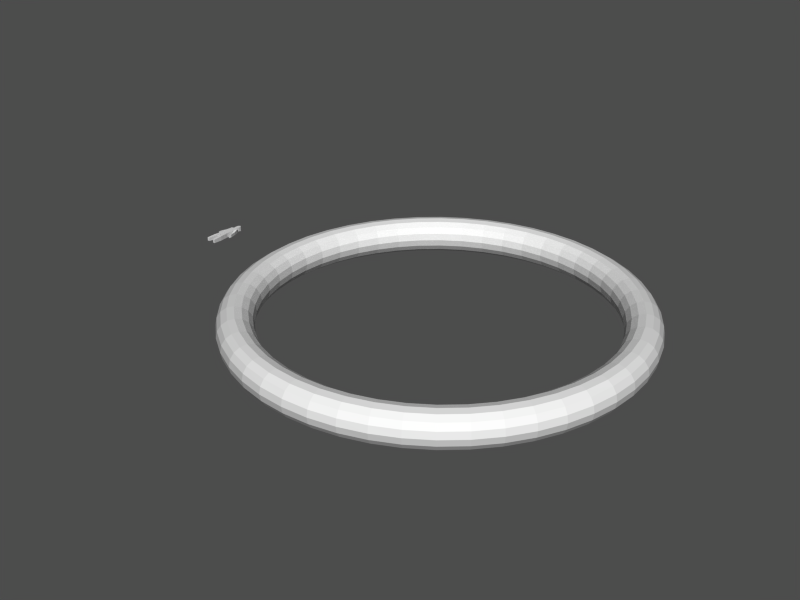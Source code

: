 # Source: area1.blend  (saved by Blender 2.46.0; exported with 4.5.12 LTS)
import bpy
from mathutils import Matrix  # noqa: F401  (used for matrix-valued properties, if any)

bpy.ops.wm.read_factory_settings(use_empty=True)
scene = bpy.context.scene
scene.name = 'GameObjects'

# ---- collections
col_collection_1_002 = bpy.data.collections.new('Collection 1.002'); scene.collection.children.link(col_collection_1_002)

# ---- meshes
me_avatar = bpy.data.meshes.new('Avatar')
me_avatar.from_pydata([(1.999, 3.703, -0.5524), (1.67, -0.401, -0.7524), (-0.0005217, -0.401, -0.7524), (-0.0005217, 3.703, -0.5524), (1.999, 3.703, 0.7524), (1.67, -0.401, 0.7524), (-0.0005217, -0.401, 0.7524), (-0.0005217, 3.703, 0.7524), (1.406, -6.403, 0.5588), (2.524, -6.403, 0.5588), (1.406, -6.403, -0.5588), (2.524, -6.403, -0.5588), (1.79, 2.341, -0.7524), (1.79, 2.341, 0.7524), (1.67, -0.401, -9.598e-08), (1.999, 3.703, -9.598e-08), (1.79, 2.341, -9.598e-08), (3.618, -1.029, -1.06e-07), (3.948, -0.08657, -1.06e-07), (3.618, -1.029, 0.4599), (3.618, -1.029, -0.4599), (3.948, -0.08657, 0.4599), (3.948, -0.08657, -0.4599), (0.831, 3.973, -0.5524), (0.831, 3.973, 0.7524), (-0.0005217, 3.703, -9.598e-08), (1.999, 3.703, -0.3762), (1.999, 3.703, 0.3762), (0.831, 3.973, -0.3762), (0.831, 3.973, 0.3762), (0.9995, 5.803, 0.3762), (0.9995, 5.803, -0.3762), (-0.0005217, 6.403, 2.053e-07), (0.9995, 5.803, 0.7524), (0.9995, 5.803, -0.7524), (-0.0005217, 6.403, 0.7524), (-0.0005217, 6.403, -0.7524), (0.8499, -3.402, -0.7244), (0.8499, -3.402, 0.7244), (2.299, -3.402, 0.7244), (2.299, -3.402, -0.7244), (1.67, -0.401, -0.3762), (1.67, -0.401, 0.3762), (2.299, -3.402, 0.3622), (2.299, -3.402, -0.3622), (-0.0005217, 6.403, 0.3762), (-0.0005217, 6.403, -0.3762), (2.839, 0.806, -0.4599), (2.839, 0.806, -1.06e-07), (2.839, 0.806, 0.4599), (3.108, 1.958, 0.4599), (3.948, -0.08657, 0.23), (3.108, 1.958, -1.06e-07), (3.948, -0.08657, -0.23), (3.108, 1.958, -0.4599), (1.999, 3.703, -0.5643), (1.999, 3.703, -0.1881), (1.999, 3.703, 0.5643), (1.999, 3.703, 0.1881), (3.108, 1.958, 0.3449), (3.108, 1.958, 0.115), (3.108, 1.958, -0.115), (3.108, 1.958, -0.3449), (-3.108, 1.958, -0.3449), (-3.108, 1.958, -0.115), (-3.108, 1.958, 0.115), (-3.108, 1.958, 0.3449), (-1.999, 3.703, 0.1881), (-1.999, 3.703, 0.5643), (-1.999, 3.703, -0.1881), (-1.999, 3.703, -0.5643), (-3.108, 1.958, -0.4599), (-3.948, -0.08657, -0.23), (-3.108, 1.958, -1.06e-07), (-3.948, -0.08657, 0.23), (-3.108, 1.958, 0.4599), (-2.839, 0.806, 0.4599), (-2.839, 0.806, -1.06e-07), (-2.839, 0.806, -0.4599), (0.0005198, 6.403, -0.3762), (0.0005198, 6.403, 0.3762), (-2.299, -3.402, -0.3622), (-2.299, -3.402, 0.3622), (-1.67, -0.401, 0.3762), (-1.67, -0.401, -0.3762), (-2.299, -3.402, -0.7244), (-2.299, -3.402, 0.7244), (-0.8499, -3.402, 0.7244), (-0.8499, -3.402, -0.7244), (0.0005198, 6.403, -0.7524), (0.0005198, 6.403, 0.7524), (-0.9995, 5.803, -0.7524), (-0.9995, 5.803, 0.7524), (0.0005198, 6.403, 2.053e-07), (-0.9995, 5.803, -0.3762), (-0.9995, 5.803, 0.3762), (-0.8311, 3.973, 0.3762), (-0.8311, 3.973, -0.3762), (-1.999, 3.703, 0.3762), (-1.999, 3.703, -0.3762), (0.0005198, 3.703, -9.598e-08), (-0.8311, 3.973, 0.7524), (-0.8311, 3.973, -0.5524), (-3.948, -0.08657, -0.4599), (-3.948, -0.08657, 0.4599), (-3.618, -1.029, -0.4599), (-3.618, -1.029, 0.4599), (-3.948, -0.08657, -1.06e-07), (-3.618, -1.029, -1.06e-07), (-1.79, 2.341, -9.598e-08), (-1.999, 3.703, -9.598e-08), (-1.67, -0.401, -9.598e-08), (-1.79, 2.341, 0.7524), (-1.79, 2.341, -0.7524), (-2.524, -6.403, -0.5588), (-1.406, -6.403, -0.5588), (-2.524, -6.403, 0.5588), (-1.406, -6.403, 0.5588), (0.0005198, 3.703, 0.7524), (0.0005198, -0.401, 0.7524), (-1.67, -0.401, 0.7524), (-1.999, 3.703, 0.7524), (0.0005198, 3.703, -0.5524), (0.0005198, -0.401, -0.7524), (-1.67, -0.401, -0.7524), (-1.999, 3.703, -0.5524), (1.059, 4.888, -0.5524), (1.059, 4.888, -0.3762), (1.059, 4.888, 0.3762), (1.059, 4.888, 0.7524), (-1.059, 4.888, 0.7524), (-1.059, 4.888, 0.3762), (-1.059, 4.888, -0.3762), (-1.059, 4.888, -0.5524)], [], [(11, 9, 8, 10), (12, 2, 3), (12, 1, 2), (13, 7, 6), (5, 13, 6), (25, 2, 6), (7, 25, 6), (25, 3, 2), (3, 23, 12), (23, 0, 12), (4, 24, 13), (24, 7, 13), (29, 15, 28), (27, 29, 24), (26, 23, 28), (31, 32, 30), (35, 33, 30), (36, 31, 34), (2, 37, 38, 6), (37, 10, 8, 38), (6, 38, 39, 5), (38, 8, 9, 39), (1, 40, 37, 2), (40, 11, 10, 37), (42, 16, 13), (5, 42, 13), (42, 14, 16), (41, 12, 16), (14, 41, 16), (41, 1, 12), (44, 14, 43), (11, 44, 43, 9), (40, 1, 41), (41, 44, 40), (11, 40, 44), (44, 41, 14), (43, 14, 42), (42, 39, 43), (9, 43, 39), (39, 42, 5), (45, 25, 7), (35, 45, 7), (45, 32, 25), (46, 3, 25), (32, 46, 25), (46, 36, 3), (32, 45, 30), (45, 35, 30), (36, 46, 31), (46, 32, 31), (12, 47, 48, 16), (47, 20, 17, 48), (16, 48, 49, 13), (48, 17, 19, 49), (13, 49, 50, 4), (49, 19, 21, 50), (0, 54, 47, 12), (54, 22, 20, 47), (51, 19, 17), (18, 51, 17), (51, 21, 19), (53, 17, 20), (22, 53, 20), (53, 18, 17), (4, 57, 24), (57, 27, 24), (27, 58, 29), (58, 15, 29), (15, 56, 28), (56, 26, 28), (26, 55, 23), (55, 0, 23), (60, 27, 59), (59, 51, 60), (18, 60, 51), (51, 59, 21), (52, 15, 58), (58, 60, 52), (18, 52, 60), (60, 58, 27), (59, 27, 57), (57, 50, 59), (21, 59, 50), (50, 57, 4), (62, 26, 61), (61, 53, 62), (22, 62, 53), (53, 61, 18), (54, 0, 55), (55, 62, 54), (22, 54, 62), (62, 55, 26), (61, 26, 56), (56, 52, 61), (18, 61, 52), (52, 56, 15), (73, 69, 110), (107, 64, 73), (69, 73, 64), (64, 99, 69), (63, 70, 99), (103, 71, 63), (70, 63, 71), (71, 125, 70), (72, 64, 107), (103, 63, 72), (64, 72, 63), (63, 99, 64), (75, 68, 121), (104, 66, 75), (68, 75, 66), (66, 98, 68), (65, 67, 98), (107, 73, 65), (67, 65, 73), (73, 110, 67), (74, 66, 104), (107, 65, 74), (66, 74, 65), (65, 98, 66), (70, 125, 102), (99, 70, 102), (69, 99, 97), (110, 69, 97), (67, 110, 96), (98, 67, 96), (68, 98, 101), (121, 68, 101), (72, 107, 108), (103, 72, 105), (72, 108, 105), (74, 104, 106), (107, 74, 108), (74, 106, 108), (71, 103, 105, 78), (125, 71, 78, 113), (76, 106, 104, 75), (112, 76, 75, 121), (77, 108, 106, 76), (109, 77, 76, 112), (78, 105, 108, 77), (113, 78, 77, 109), (79, 93, 94), (89, 79, 94), (80, 90, 95), (93, 80, 95), (79, 89, 122), (93, 79, 100), (79, 122, 100), (80, 93, 100), (90, 80, 118), (80, 100, 118), (86, 83, 120), (116, 82, 86), (83, 86, 82), (82, 111, 83), (81, 84, 111), (114, 85, 81), (84, 81, 85), (85, 124, 84), (114, 81, 82, 116), (81, 111, 82), (84, 124, 113), (111, 84, 109), (84, 113, 109), (83, 111, 109), (120, 83, 112), (83, 109, 112), (85, 114, 115, 88), (124, 85, 88, 123), (87, 117, 116, 86), (119, 87, 86, 120), (88, 115, 117, 87), (123, 88, 87, 119), (89, 94, 91), (90, 92, 95), (94, 93, 95), (99, 102, 97), (98, 96, 101), (96, 110, 97), (101, 118, 112), (121, 101, 112), (102, 125, 113), (122, 102, 113), (100, 122, 123), (118, 100, 119), (100, 123, 119), (120, 112, 119), (112, 118, 119), (113, 124, 123), (113, 123, 122), (114, 116, 117, 115), (23, 126, 127, 28), (126, 34, 31, 127), (29, 128, 129, 24), (128, 30, 33, 129), (28, 127, 128, 29), (127, 31, 30, 128), (129, 35, 7), (24, 129, 7), (129, 33, 35), (126, 3, 36), (34, 126, 36), (126, 23, 3), (133, 122, 89), (91, 133, 89), (133, 102, 122), (130, 90, 118), (101, 130, 118), (130, 92, 90), (97, 132, 131, 96), (132, 94, 95, 131), (96, 131, 130, 101), (131, 95, 92, 130), (102, 133, 132, 97), (133, 91, 94, 132)])
me_avatar.use_remesh_preserve_volume = False
me_avatar.use_remesh_preserve_attributes = False
me_avatar.use_mirror_vertex_groups = False
me_avatar.update()
me_targetring = bpy.data.meshes.new('TargetRing')
me_targetring.from_pydata([(1.095, 0.0, 0.0), (1.088, 0.0, 0.03643), (1.067, 0.0, 0.06731), (1.036, 0.0, 0.08795), (1.0, 0.0, 0.09519), (0.9636, 0.0, 0.08795), (0.9327, 0.0, 0.06731), (0.9121, 0.0, 0.03643), (0.9048, 0.0, 1.166e-17), (0.9121, 0.0, -0.03643), (0.9327, 0.0, -0.06731), (0.9636, 0.0, -0.08795), (1.0, 0.0, -0.09519), (1.036, 0.0, -0.08795), (1.067, 0.0, -0.06731), (1.088, 0.0, -0.03643), (1.086, 0.143, 0.0), (1.079, 0.142, 0.03643), (1.058, 0.1393, 0.06731), (1.028, 0.1353, 0.08795), (0.9914, 0.1305, 0.09519), (0.9553, 0.1258, 0.08795), (0.9247, 0.1217, 0.06731), (0.9043, 0.119, 0.03643), (0.8971, 0.1181, 1.166e-17), (0.9043, 0.119, -0.03643), (0.9247, 0.1217, -0.06731), (0.9553, 0.1258, -0.08795), (0.9914, 0.1305, -0.09519), (1.028, 0.1353, -0.08795), (1.058, 0.1393, -0.06731), (1.079, 0.142, -0.03643), (1.058, 0.2835, 0.0), (1.051, 0.2816, 0.03643), (1.031, 0.2762, 0.06731), (1.001, 0.2682, 0.08795), (0.9659, 0.2588, 0.09519), (0.9307, 0.2494, 0.08795), (0.9009, 0.2414, 0.06731), (0.881, 0.2361, 0.03643), (0.874, 0.2342, 1.166e-17), (0.881, 0.2361, -0.03643), (0.9009, 0.2414, -0.06731), (0.9307, 0.2494, -0.08795), (0.9659, 0.2588, -0.09519), (1.001, 0.2682, -0.08795), (1.031, 0.2762, -0.06731), (1.051, 0.2816, -0.03643), (1.012, 0.4191, 0.0), (1.005, 0.4163, 0.03643), (0.9861, 0.4084, 0.06731), (0.9575, 0.3966, 0.08795), (0.9239, 0.3827, 0.09519), (0.8902, 0.3687, 0.08795), (0.8617, 0.3569, 0.06731), (0.8426, 0.349, 0.03643), (0.8359, 0.3463, 1.166e-17), (0.8426, 0.349, -0.03643), (0.8617, 0.3569, -0.06731), (0.8902, 0.3687, -0.08795), (0.9239, 0.3827, -0.09519), (0.9575, 0.3966, -0.08795), (0.9861, 0.4084, -0.06731), (1.005, 0.4163, -0.03643), (0.9485, 0.5476, 0.0), (0.9422, 0.544, 0.03643), (0.9243, 0.5337, 0.06731), (0.8976, 0.5182, 0.08795), (0.866, 0.5, 0.09519), (0.8345, 0.4818, 0.08795), (0.8077, 0.4663, 0.06731), (0.7899, 0.456, 0.03643), (0.7836, 0.4524, 1.166e-17), (0.7899, 0.456, -0.03643), (0.8077, 0.4663, -0.06731), (0.8345, 0.4818, -0.08795), (0.866, 0.5, -0.09519), (0.8976, 0.5182, -0.08795), (0.9243, 0.5337, -0.06731), (0.9422, 0.544, -0.03643), (0.8689, 0.6667, 0.0), (0.8631, 0.6623, 0.03643), (0.8468, 0.6497, 0.06731), (0.8223, 0.6309, 0.08795), (0.7934, 0.6088, 0.09519), (0.7645, 0.5866, 0.08795), (0.74, 0.5678, 0.06731), (0.7236, 0.5552, 0.03643), (0.7178, 0.5508, 1.166e-17), (0.7236, 0.5552, -0.03643), (0.74, 0.5678, -0.06731), (0.7645, 0.5866, -0.08795), (0.7934, 0.6088, -0.09519), (0.8223, 0.6309, -0.08795), (0.8468, 0.6497, -0.06731), (0.8631, 0.6623, -0.03643), (0.7744, 0.7744, 0.0), (0.7693, 0.7693, 0.03643), (0.7547, 0.7547, 0.06731), (0.7329, 0.7329, 0.08795), (0.7071, 0.7071, 0.09519), (0.6813, 0.6813, 0.08795), (0.6595, 0.6595, 0.06731), (0.6449, 0.6449, 0.03643), (0.6398, 0.6398, 1.166e-17), (0.6449, 0.6449, -0.03643), (0.6595, 0.6595, -0.06731), (0.6813, 0.6813, -0.08795), (0.7071, 0.7071, -0.09519), (0.7329, 0.7329, -0.08795), (0.7547, 0.7547, -0.06731), (0.7693, 0.7693, -0.03643), (0.6667, 0.8689, 0.0), (0.6623, 0.8631, 0.03643), (0.6497, 0.8468, 0.06731), (0.6309, 0.8223, 0.08795), (0.6088, 0.7934, 0.09519), (0.5866, 0.7645, 0.08795), (0.5678, 0.74, 0.06731), (0.5552, 0.7236, 0.03643), (0.5508, 0.7178, 1.166e-17), (0.5552, 0.7236, -0.03643), (0.5678, 0.74, -0.06731), (0.5866, 0.7645, -0.08795), (0.6088, 0.7934, -0.09519), (0.6309, 0.8223, -0.08795), (0.6497, 0.8468, -0.06731), (0.6623, 0.8631, -0.03643), (0.5476, 0.9485, 0.0), (0.544, 0.9422, 0.03643), (0.5337, 0.9243, 0.06731), (0.5182, 0.8976, 0.08795), (0.5, 0.866, 0.09519), (0.4818, 0.8345, 0.08795), (0.4663, 0.8077, 0.06731), (0.456, 0.7899, 0.03643), (0.4524, 0.7836, 1.166e-17), (0.456, 0.7899, -0.03643), (0.4663, 0.8077, -0.06731), (0.4818, 0.8345, -0.08795), (0.5, 0.866, -0.09519), (0.5182, 0.8976, -0.08795), (0.5337, 0.9243, -0.06731), (0.544, 0.9422, -0.03643), (0.4191, 1.012, 0.0), (0.4163, 1.005, 0.03643), (0.4084, 0.9861, 0.06731), (0.3966, 0.9575, 0.08795), (0.3827, 0.9239, 0.09519), (0.3687, 0.8902, 0.08795), (0.3569, 0.8617, 0.06731), (0.349, 0.8426, 0.03643), (0.3463, 0.8359, 1.166e-17), (0.349, 0.8426, -0.03643), (0.3569, 0.8617, -0.06731), (0.3687, 0.8902, -0.08795), (0.3827, 0.9239, -0.09519), (0.3966, 0.9575, -0.08795), (0.4084, 0.9861, -0.06731), (0.4163, 1.005, -0.03643), (0.2835, 1.058, 0.0), (0.2816, 1.051, 0.03643), (0.2762, 1.031, 0.06731), (0.2682, 1.001, 0.08795), (0.2588, 0.9659, 0.09519), (0.2494, 0.9307, 0.08795), (0.2414, 0.9009, 0.06731), (0.2361, 0.881, 0.03643), (0.2342, 0.874, 1.166e-17), (0.2361, 0.881, -0.03643), (0.2414, 0.9009, -0.06731), (0.2494, 0.9307, -0.08795), (0.2588, 0.9659, -0.09519), (0.2682, 1.001, -0.08795), (0.2762, 1.031, -0.06731), (0.2816, 1.051, -0.03643), (0.143, 1.086, 0.0), (0.142, 1.079, 0.03643), (0.1393, 1.058, 0.06731), (0.1353, 1.028, 0.08795), (0.1305, 0.9914, 0.09519), (0.1258, 0.9553, 0.08795), (0.1217, 0.9247, 0.06731), (0.119, 0.9043, 0.03643), (0.1181, 0.8971, 1.166e-17), (0.119, 0.9043, -0.03643), (0.1217, 0.9247, -0.06731), (0.1258, 0.9553, -0.08795), (0.1305, 0.9914, -0.09519), (0.1353, 1.028, -0.08795), (0.1393, 1.058, -0.06731), (0.142, 1.079, -0.03643), (-4.787e-08, 1.095, 0.0), (-4.756e-08, 1.088, 0.03643), (-4.665e-08, 1.067, 0.06731), (-4.53e-08, 1.036, 0.08795), (-4.371e-08, 1.0, 0.09519), (-4.212e-08, 0.9636, 0.08795), (-4.077e-08, 0.9327, 0.06731), (-3.987e-08, 0.9121, 0.03643), (-3.955e-08, 0.9048, 1.166e-17), (-3.987e-08, 0.9121, -0.03643), (-4.077e-08, 0.9327, -0.06731), (-4.212e-08, 0.9636, -0.08795), (-4.371e-08, 1.0, -0.09519), (-4.53e-08, 1.036, -0.08795), (-4.665e-08, 1.067, -0.06731), (-4.756e-08, 1.088, -0.03643), (-0.143, 1.086, 0.0), (-0.142, 1.079, 0.03643), (-0.1393, 1.058, 0.06731), (-0.1353, 1.028, 0.08795), (-0.1305, 0.9914, 0.09519), (-0.1258, 0.9553, 0.08795), (-0.1217, 0.9247, 0.06731), (-0.119, 0.9043, 0.03643), (-0.1181, 0.8971, 1.166e-17), (-0.119, 0.9043, -0.03643), (-0.1217, 0.9247, -0.06731), (-0.1258, 0.9553, -0.08795), (-0.1305, 0.9914, -0.09519), (-0.1353, 1.028, -0.08795), (-0.1393, 1.058, -0.06731), (-0.142, 1.079, -0.03643), (-0.2835, 1.058, 0.0), (-0.2816, 1.051, 0.03643), (-0.2762, 1.031, 0.06731), (-0.2682, 1.001, 0.08795), (-0.2588, 0.9659, 0.09519), (-0.2494, 0.9307, 0.08795), (-0.2414, 0.9009, 0.06731), (-0.2361, 0.881, 0.03643), (-0.2342, 0.874, 1.166e-17), (-0.2361, 0.881, -0.03643), (-0.2414, 0.9009, -0.06731), (-0.2494, 0.9307, -0.08795), (-0.2588, 0.9659, -0.09519), (-0.2682, 1.001, -0.08795), (-0.2762, 1.031, -0.06731), (-0.2816, 1.051, -0.03643), (-0.4191, 1.012, 0.0), (-0.4163, 1.005, 0.03643), (-0.4084, 0.9861, 0.06731), (-0.3966, 0.9575, 0.08795), (-0.3827, 0.9239, 0.09519), (-0.3687, 0.8902, 0.08795), (-0.3569, 0.8617, 0.06731), (-0.349, 0.8426, 0.03643), (-0.3463, 0.8359, 1.166e-17), (-0.349, 0.8426, -0.03643), (-0.3569, 0.8617, -0.06731), (-0.3687, 0.8902, -0.08795), (-0.3827, 0.9239, -0.09519), (-0.3966, 0.9575, -0.08795), (-0.4084, 0.9861, -0.06731), (-0.4163, 1.005, -0.03643), (-0.5476, 0.9485, 0.0), (-0.544, 0.9422, 0.03643), (-0.5337, 0.9243, 0.06731), (-0.5182, 0.8976, 0.08795), (-0.5, 0.866, 0.09519), (-0.4818, 0.8345, 0.08795), (-0.4663, 0.8077, 0.06731), (-0.456, 0.7899, 0.03643), (-0.4524, 0.7836, 1.166e-17), (-0.456, 0.7899, -0.03643), (-0.4663, 0.8077, -0.06731), (-0.4818, 0.8345, -0.08795), (-0.5, 0.866, -0.09519), (-0.5182, 0.8976, -0.08795), (-0.5337, 0.9243, -0.06731), (-0.544, 0.9422, -0.03643), (-0.6667, 0.8689, 0.0), (-0.6623, 0.8631, 0.03643), (-0.6497, 0.8468, 0.06731), (-0.6309, 0.8223, 0.08795), (-0.6088, 0.7934, 0.09519), (-0.5866, 0.7645, 0.08795), (-0.5678, 0.74, 0.06731), (-0.5552, 0.7236, 0.03643), (-0.5508, 0.7178, 1.166e-17), (-0.5552, 0.7236, -0.03643), (-0.5678, 0.74, -0.06731), (-0.5866, 0.7645, -0.08795), (-0.6088, 0.7934, -0.09519), (-0.6309, 0.8223, -0.08795), (-0.6497, 0.8468, -0.06731), (-0.6623, 0.8631, -0.03643), (-0.7744, 0.7744, 0.0), (-0.7693, 0.7693, 0.03643), (-0.7547, 0.7547, 0.06731), (-0.7329, 0.7329, 0.08795), (-0.7071, 0.7071, 0.09519), (-0.6813, 0.6813, 0.08795), (-0.6595, 0.6595, 0.06731), (-0.6449, 0.6449, 0.03643), (-0.6398, 0.6398, 1.166e-17), (-0.6449, 0.6449, -0.03643), (-0.6595, 0.6595, -0.06731), (-0.6813, 0.6813, -0.08795), (-0.7071, 0.7071, -0.09519), (-0.7329, 0.7329, -0.08795), (-0.7547, 0.7547, -0.06731), (-0.7693, 0.7693, -0.03643), (-0.8689, 0.6667, 0.0), (-0.8631, 0.6623, 0.03643), (-0.8468, 0.6497, 0.06731), (-0.8223, 0.6309, 0.08795), (-0.7934, 0.6088, 0.09519), (-0.7645, 0.5866, 0.08795), (-0.74, 0.5678, 0.06731), (-0.7236, 0.5552, 0.03643), (-0.7178, 0.5508, 1.166e-17), (-0.7236, 0.5552, -0.03643), (-0.74, 0.5678, -0.06731), (-0.7645, 0.5866, -0.08795), (-0.7934, 0.6088, -0.09519), (-0.8223, 0.6309, -0.08795), (-0.8468, 0.6497, -0.06731), (-0.8631, 0.6623, -0.03643), (-0.9485, 0.5476, 0.0), (-0.9422, 0.544, 0.03643), (-0.9243, 0.5337, 0.06731), (-0.8976, 0.5182, 0.08795), (-0.866, 0.5, 0.09519), (-0.8345, 0.4818, 0.08795), (-0.8077, 0.4663, 0.06731), (-0.7899, 0.456, 0.03643), (-0.7836, 0.4524, 1.166e-17), (-0.7899, 0.456, -0.03643), (-0.8077, 0.4663, -0.06731), (-0.8345, 0.4818, -0.08795), (-0.866, 0.5, -0.09519), (-0.8976, 0.5182, -0.08795), (-0.9243, 0.5337, -0.06731), (-0.9422, 0.544, -0.03643), (-1.012, 0.4191, 0.0), (-1.005, 0.4163, 0.03643), (-0.9861, 0.4084, 0.06731), (-0.9575, 0.3966, 0.08795), (-0.9239, 0.3827, 0.09519), (-0.8902, 0.3687, 0.08795), (-0.8617, 0.3569, 0.06731), (-0.8426, 0.349, 0.03643), (-0.8359, 0.3463, 1.166e-17), (-0.8426, 0.349, -0.03643), (-0.8617, 0.3569, -0.06731), (-0.8902, 0.3687, -0.08795), (-0.9239, 0.3827, -0.09519), (-0.9575, 0.3966, -0.08795), (-0.9861, 0.4084, -0.06731), (-1.005, 0.4163, -0.03643), (-1.058, 0.2835, 0.0), (-1.051, 0.2816, 0.03643), (-1.031, 0.2762, 0.06731), (-1.001, 0.2682, 0.08795), (-0.9659, 0.2588, 0.09519), (-0.9307, 0.2494, 0.08795), (-0.9009, 0.2414, 0.06731), (-0.881, 0.2361, 0.03643), (-0.874, 0.2342, 1.166e-17), (-0.881, 0.2361, -0.03643), (-0.9009, 0.2414, -0.06731), (-0.9307, 0.2494, -0.08795), (-0.9659, 0.2588, -0.09519), (-1.001, 0.2682, -0.08795), (-1.031, 0.2762, -0.06731), (-1.051, 0.2816, -0.03643), (-1.086, 0.143, 0.0), (-1.079, 0.142, 0.03643), (-1.058, 0.1393, 0.06731), (-1.028, 0.1353, 0.08795), (-0.9914, 0.1305, 0.09519), (-0.9553, 0.1258, 0.08795), (-0.9247, 0.1217, 0.06731), (-0.9043, 0.119, 0.03643), (-0.8971, 0.1181, 1.166e-17), (-0.9043, 0.119, -0.03643), (-0.9247, 0.1217, -0.06731), (-0.9553, 0.1258, -0.08795), (-0.9914, 0.1305, -0.09519), (-1.028, 0.1353, -0.08795), (-1.058, 0.1393, -0.06731), (-1.079, 0.142, -0.03643), (-1.095, -9.574e-08, 0.0), (-1.088, -9.511e-08, 0.03643), (-1.067, -9.331e-08, 0.06731), (-1.036, -9.061e-08, 0.08795), (-1.0, -8.742e-08, 0.09519), (-0.9636, -8.424e-08, 0.08795), (-0.9327, -8.154e-08, 0.06731), (-0.9121, -7.973e-08, 0.03643), (-0.9048, -7.91e-08, 1.166e-17), (-0.9121, -7.973e-08, -0.03643), (-0.9327, -8.154e-08, -0.06731), (-0.9636, -8.424e-08, -0.08795), (-1.0, -8.742e-08, -0.09519), (-1.036, -9.061e-08, -0.08795), (-1.067, -9.331e-08, -0.06731), (-1.088, -9.511e-08, -0.03643), (-1.086, -0.143, 0.0), (-1.079, -0.142, 0.03643), (-1.058, -0.1393, 0.06731), (-1.028, -0.1353, 0.08795), (-0.9914, -0.1305, 0.09519), (-0.9553, -0.1258, 0.08795), (-0.9247, -0.1217, 0.06731), (-0.9043, -0.119, 0.03643), (-0.8971, -0.1181, 1.166e-17), (-0.9043, -0.119, -0.03643), (-0.9247, -0.1217, -0.06731), (-0.9553, -0.1258, -0.08795), (-0.9914, -0.1305, -0.09519), (-1.028, -0.1353, -0.08795), (-1.058, -0.1393, -0.06731), (-1.079, -0.142, -0.03643), (-1.058, -0.2835, 0.0), (-1.051, -0.2816, 0.03643), (-1.031, -0.2762, 0.06731), (-1.001, -0.2682, 0.08795), (-0.9659, -0.2588, 0.09519), (-0.9307, -0.2494, 0.08795), (-0.9009, -0.2414, 0.06731), (-0.881, -0.2361, 0.03643), (-0.874, -0.2342, 1.166e-17), (-0.881, -0.2361, -0.03643), (-0.9009, -0.2414, -0.06731), (-0.9307, -0.2494, -0.08795), (-0.9659, -0.2588, -0.09519), (-1.001, -0.2682, -0.08795), (-1.031, -0.2762, -0.06731), (-1.051, -0.2816, -0.03643), (-1.012, -0.4191, 0.0), (-1.005, -0.4163, 0.03643), (-0.9861, -0.4084, 0.06731), (-0.9575, -0.3966, 0.08795), (-0.9239, -0.3827, 0.09519), (-0.8902, -0.3687, 0.08795), (-0.8617, -0.3569, 0.06731), (-0.8426, -0.349, 0.03643), (-0.8359, -0.3463, 1.166e-17), (-0.8426, -0.349, -0.03643), (-0.8617, -0.3569, -0.06731), (-0.8902, -0.3687, -0.08795), (-0.9239, -0.3827, -0.09519), (-0.9575, -0.3966, -0.08795), (-0.9861, -0.4084, -0.06731), (-1.005, -0.4163, -0.03643), (-0.9485, -0.5476, 0.0), (-0.9422, -0.544, 0.03643), (-0.9243, -0.5337, 0.06731), (-0.8976, -0.5182, 0.08795), (-0.866, -0.5, 0.09519), (-0.8345, -0.4818, 0.08795), (-0.8077, -0.4663, 0.06731), (-0.7899, -0.456, 0.03643), (-0.7836, -0.4524, 1.166e-17), (-0.7899, -0.456, -0.03643), (-0.8077, -0.4663, -0.06731), (-0.8345, -0.4818, -0.08795), (-0.866, -0.5, -0.09519), (-0.8976, -0.5182, -0.08795), (-0.9243, -0.5337, -0.06731), (-0.9422, -0.544, -0.03643), (-0.8689, -0.6667, 0.0), (-0.8631, -0.6623, 0.03643), (-0.8468, -0.6497, 0.06731), (-0.8223, -0.6309, 0.08795), (-0.7934, -0.6088, 0.09519), (-0.7645, -0.5866, 0.08795), (-0.74, -0.5678, 0.06731), (-0.7236, -0.5552, 0.03643), (-0.7178, -0.5508, 1.166e-17), (-0.7236, -0.5552, -0.03643), (-0.74, -0.5678, -0.06731), (-0.7645, -0.5866, -0.08795), (-0.7934, -0.6088, -0.09519), (-0.8223, -0.6309, -0.08795), (-0.8468, -0.6497, -0.06731), (-0.8631, -0.6623, -0.03643), (-0.7744, -0.7744, 0.0), (-0.7693, -0.7693, 0.03643), (-0.7547, -0.7547, 0.06731), (-0.7329, -0.7329, 0.08795), (-0.7071, -0.7071, 0.09519), (-0.6813, -0.6813, 0.08795), (-0.6595, -0.6595, 0.06731), (-0.6449, -0.6449, 0.03643), (-0.6398, -0.6398, 1.166e-17), (-0.6449, -0.6449, -0.03643), (-0.6595, -0.6595, -0.06731), (-0.6813, -0.6813, -0.08795), (-0.7071, -0.7071, -0.09519), (-0.7329, -0.7329, -0.08795), (-0.7547, -0.7547, -0.06731), (-0.7693, -0.7693, -0.03643), (-0.6667, -0.8689, 0.0), (-0.6623, -0.8631, 0.03643), (-0.6497, -0.8468, 0.06731), (-0.6309, -0.8223, 0.08795), (-0.6088, -0.7934, 0.09519), (-0.5866, -0.7645, 0.08795), (-0.5678, -0.74, 0.06731), (-0.5552, -0.7236, 0.03643), (-0.5508, -0.7178, 1.166e-17), (-0.5552, -0.7236, -0.03643), (-0.5678, -0.74, -0.06731), (-0.5866, -0.7645, -0.08795), (-0.6088, -0.7934, -0.09519), (-0.6309, -0.8223, -0.08795), (-0.6497, -0.8468, -0.06731), (-0.6623, -0.8631, -0.03643), (-0.5476, -0.9485, 0.0), (-0.544, -0.9422, 0.03643), (-0.5337, -0.9243, 0.06731), (-0.5182, -0.8976, 0.08795), (-0.5, -0.866, 0.09519), (-0.4818, -0.8345, 0.08795), (-0.4663, -0.8077, 0.06731), (-0.456, -0.7899, 0.03643), (-0.4524, -0.7836, 1.166e-17), (-0.456, -0.7899, -0.03643), (-0.4663, -0.8077, -0.06731), (-0.4818, -0.8345, -0.08795), (-0.5, -0.866, -0.09519), (-0.5182, -0.8976, -0.08795), (-0.5337, -0.9243, -0.06731), (-0.544, -0.9422, -0.03643), (-0.4191, -1.012, 0.0), (-0.4163, -1.005, 0.03643), (-0.4084, -0.9861, 0.06731), (-0.3966, -0.9575, 0.08795), (-0.3827, -0.9239, 0.09519), (-0.3687, -0.8902, 0.08795), (-0.3569, -0.8617, 0.06731), (-0.349, -0.8426, 0.03643), (-0.3463, -0.8359, 1.166e-17), (-0.349, -0.8426, -0.03643), (-0.3569, -0.8617, -0.06731), (-0.3687, -0.8902, -0.08795), (-0.3827, -0.9239, -0.09519), (-0.3966, -0.9575, -0.08795), (-0.4084, -0.9861, -0.06731), (-0.4163, -1.005, -0.03643), (-0.2835, -1.058, 0.0), (-0.2816, -1.051, 0.03643), (-0.2762, -1.031, 0.06731), (-0.2682, -1.001, 0.08795), (-0.2588, -0.9659, 0.09519), (-0.2494, -0.9307, 0.08795), (-0.2414, -0.9009, 0.06731), (-0.2361, -0.881, 0.03643), (-0.2342, -0.874, 1.166e-17), (-0.2361, -0.881, -0.03643), (-0.2414, -0.9009, -0.06731), (-0.2494, -0.9307, -0.08795), (-0.2588, -0.9659, -0.09519), (-0.2682, -1.001, -0.08795), (-0.2762, -1.031, -0.06731), (-0.2816, -1.051, -0.03643), (-0.143, -1.086, 0.0), (-0.142, -1.079, 0.03643), (-0.1393, -1.058, 0.06731), (-0.1353, -1.028, 0.08795), (-0.1305, -0.9914, 0.09519), (-0.1258, -0.9553, 0.08795), (-0.1217, -0.9247, 0.06731), (-0.119, -0.9043, 0.03643), (-0.1181, -0.8971, 1.166e-17), (-0.119, -0.9043, -0.03643), (-0.1217, -0.9247, -0.06731), (-0.1258, -0.9553, -0.08795), (-0.1305, -0.9914, -0.09519), (-0.1353, -1.028, -0.08795), (-0.1393, -1.058, -0.06731), (-0.142, -1.079, -0.03643), (1.306e-08, -1.095, 0.0), (1.297e-08, -1.088, 0.03643), (1.273e-08, -1.067, 0.06731), (1.236e-08, -1.036, 0.08795), (1.192e-08, -1.0, 0.09519), (1.149e-08, -0.9636, 0.08795), (1.112e-08, -0.9327, 0.06731), (1.088e-08, -0.9121, 0.03643), (1.079e-08, -0.9048, 1.166e-17), (1.088e-08, -0.9121, -0.03643), (1.112e-08, -0.9327, -0.06731), (1.149e-08, -0.9636, -0.08795), (1.192e-08, -1.0, -0.09519), (1.236e-08, -1.036, -0.08795), (1.273e-08, -1.067, -0.06731), (1.297e-08, -1.088, -0.03643), (0.143, -1.086, 0.0), (0.142, -1.079, 0.03643), (0.1393, -1.058, 0.06731), (0.1353, -1.028, 0.08795), (0.1305, -0.9914, 0.09519), (0.1258, -0.9553, 0.08795), (0.1217, -0.9247, 0.06731), (0.119, -0.9043, 0.03643), (0.1181, -0.8971, 1.166e-17), (0.119, -0.9043, -0.03643), (0.1217, -0.9247, -0.06731), (0.1258, -0.9553, -0.08795), (0.1305, -0.9914, -0.09519), (0.1353, -1.028, -0.08795), (0.1393, -1.058, -0.06731), (0.142, -1.079, -0.03643), (0.2835, -1.058, 0.0), (0.2816, -1.051, 0.03643), (0.2762, -1.031, 0.06731), (0.2682, -1.001, 0.08795), (0.2588, -0.9659, 0.09519), (0.2494, -0.9307, 0.08795), (0.2414, -0.9009, 0.06731), (0.2361, -0.881, 0.03643), (0.2342, -0.874, 1.166e-17), (0.2361, -0.881, -0.03643), (0.2414, -0.9009, -0.06731), (0.2494, -0.9307, -0.08795), (0.2588, -0.9659, -0.09519), (0.2682, -1.001, -0.08795), (0.2762, -1.031, -0.06731), (0.2816, -1.051, -0.03643), (0.4191, -1.012, 0.0), (0.4163, -1.005, 0.03643), (0.4084, -0.9861, 0.06731), (0.3966, -0.9575, 0.08795), (0.3827, -0.9239, 0.09519), (0.3687, -0.8902, 0.08795), (0.3569, -0.8617, 0.06731), (0.349, -0.8426, 0.03643), (0.3463, -0.8359, 1.166e-17), (0.349, -0.8426, -0.03643), (0.3569, -0.8617, -0.06731), (0.3687, -0.8902, -0.08795), (0.3827, -0.9239, -0.09519), (0.3966, -0.9575, -0.08795), (0.4084, -0.9861, -0.06731), (0.4163, -1.005, -0.03643), (0.5476, -0.9485, 0.0), (0.544, -0.9422, 0.03643), (0.5337, -0.9243, 0.06731), (0.5182, -0.8976, 0.08795), (0.5, -0.866, 0.09519), (0.4818, -0.8345, 0.08795), (0.4663, -0.8077, 0.06731), (0.456, -0.7899, 0.03643), (0.4524, -0.7836, 1.166e-17), (0.456, -0.7899, -0.03643), (0.4663, -0.8077, -0.06731), (0.4818, -0.8345, -0.08795), (0.5, -0.866, -0.09519), (0.5182, -0.8976, -0.08795), (0.5337, -0.9243, -0.06731), (0.544, -0.9422, -0.03643), (0.6667, -0.8689, 0.0), (0.6623, -0.8631, 0.03643), (0.6497, -0.8468, 0.06731), (0.6309, -0.8223, 0.08795), (0.6088, -0.7934, 0.09519), (0.5866, -0.7645, 0.08795), (0.5678, -0.74, 0.06731), (0.5552, -0.7236, 0.03643), (0.5508, -0.7178, 1.166e-17), (0.5552, -0.7236, -0.03643), (0.5678, -0.74, -0.06731), (0.5866, -0.7645, -0.08795), (0.6088, -0.7934, -0.09519), (0.6309, -0.8223, -0.08795), (0.6497, -0.8468, -0.06731), (0.6623, -0.8631, -0.03643), (0.7744, -0.7744, 0.0), (0.7693, -0.7693, 0.03643), (0.7547, -0.7547, 0.06731), (0.7329, -0.7329, 0.08795), (0.7071, -0.7071, 0.09519), (0.6813, -0.6813, 0.08795), (0.6595, -0.6595, 0.06731), (0.6449, -0.6449, 0.03643), (0.6398, -0.6398, 1.166e-17), (0.6449, -0.6449, -0.03643), (0.6595, -0.6595, -0.06731), (0.6813, -0.6813, -0.08795), (0.7071, -0.7071, -0.09519), (0.7329, -0.7329, -0.08795), (0.7547, -0.7547, -0.06731), (0.7693, -0.7693, -0.03643), (0.8689, -0.6667, 0.0), (0.8631, -0.6623, 0.03643), (0.8468, -0.6497, 0.06731), (0.8223, -0.6309, 0.08795), (0.7934, -0.6088, 0.09519), (0.7645, -0.5866, 0.08795), (0.74, -0.5678, 0.06731), (0.7236, -0.5552, 0.03643), (0.7178, -0.5508, 1.166e-17), (0.7236, -0.5552, -0.03643), (0.74, -0.5678, -0.06731), (0.7645, -0.5866, -0.08795), (0.7934, -0.6088, -0.09519), (0.8223, -0.6309, -0.08795), (0.8468, -0.6497, -0.06731), (0.8631, -0.6623, -0.03643), (0.9485, -0.5476, 0.0), (0.9422, -0.544, 0.03643), (0.9243, -0.5337, 0.06731), (0.8976, -0.5182, 0.08795), (0.866, -0.5, 0.09519), (0.8345, -0.4818, 0.08795), (0.8077, -0.4663, 0.06731), (0.7899, -0.456, 0.03643), (0.7836, -0.4524, 1.166e-17), (0.7899, -0.456, -0.03643), (0.8077, -0.4663, -0.06731), (0.8345, -0.4818, -0.08795), (0.866, -0.5, -0.09519), (0.8976, -0.5182, -0.08795), (0.9243, -0.5337, -0.06731), (0.9422, -0.544, -0.03643), (1.012, -0.4191, 0.0), (1.005, -0.4163, 0.03643), (0.9861, -0.4084, 0.06731), (0.9575, -0.3966, 0.08795), (0.9239, -0.3827, 0.09519), (0.8902, -0.3687, 0.08795), (0.8617, -0.3569, 0.06731), (0.8426, -0.349, 0.03643), (0.8359, -0.3463, 1.166e-17), (0.8426, -0.349, -0.03643), (0.8617, -0.3569, -0.06731), (0.8902, -0.3687, -0.08795), (0.9239, -0.3827, -0.09519), (0.9575, -0.3966, -0.08795), (0.9861, -0.4084, -0.06731), (1.005, -0.4163, -0.03643), (1.058, -0.2835, 0.0), (1.051, -0.2816, 0.03643), (1.031, -0.2762, 0.06731), (1.001, -0.2682, 0.08795), (0.9659, -0.2588, 0.09519), (0.9307, -0.2494, 0.08795), (0.9009, -0.2414, 0.06731), (0.881, -0.2361, 0.03643), (0.874, -0.2342, 1.166e-17), (0.881, -0.2361, -0.03643), (0.9009, -0.2414, -0.06731), (0.9307, -0.2494, -0.08795), (0.9659, -0.2588, -0.09519), (1.001, -0.2682, -0.08795), (1.031, -0.2762, -0.06731), (1.051, -0.2816, -0.03643), (1.086, -0.143, 0.0), (1.079, -0.142, 0.03643), (1.058, -0.1393, 0.06731), (1.028, -0.1353, 0.08795), (0.9914, -0.1305, 0.09519), (0.9553, -0.1258, 0.08795), (0.9247, -0.1217, 0.06731), (0.9043, -0.119, 0.03643), (0.8971, -0.1181, 1.166e-17), (0.9043, -0.119, -0.03643), (0.9247, -0.1217, -0.06731), (0.9553, -0.1258, -0.08795), (0.9914, -0.1305, -0.09519), (1.028, -0.1353, -0.08795), (1.058, -0.1393, -0.06731), (1.079, -0.142, -0.03643)], [], [(1, 0, 16, 17), (17, 18, 2, 1), (18, 19, 3, 2), (19, 20, 4, 3), (20, 21, 5, 4), (21, 22, 6, 5), (22, 23, 7, 6), (23, 24, 8, 7), (24, 25, 9, 8), (25, 26, 10, 9), (26, 27, 11, 10), (27, 28, 12, 11), (28, 29, 13, 12), (29, 30, 14, 13), (30, 31, 15, 14), (0, 15, 31, 16), (32, 33, 17, 16), (33, 34, 18, 17), (34, 35, 19, 18), (35, 36, 20, 19), (36, 37, 21, 20), (37, 38, 22, 21), (38, 39, 23, 22), (39, 40, 24, 23), (40, 41, 25, 24), (41, 42, 26, 25), (42, 43, 27, 26), (43, 44, 28, 27), (44, 45, 29, 28), (45, 46, 30, 29), (46, 47, 31, 30), (47, 32, 16, 31), (48, 49, 33, 32), (49, 50, 34, 33), (50, 51, 35, 34), (51, 52, 36, 35), (52, 53, 37, 36), (53, 54, 38, 37), (54, 55, 39, 38), (55, 56, 40, 39), (56, 57, 41, 40), (57, 58, 42, 41), (58, 59, 43, 42), (59, 60, 44, 43), (60, 61, 45, 44), (61, 62, 46, 45), (62, 63, 47, 46), (63, 48, 32, 47), (64, 65, 49, 48), (65, 66, 50, 49), (66, 67, 51, 50), (67, 68, 52, 51), (68, 69, 53, 52), (69, 70, 54, 53), (70, 71, 55, 54), (71, 72, 56, 55), (72, 73, 57, 56), (73, 74, 58, 57), (74, 75, 59, 58), (75, 76, 60, 59), (76, 77, 61, 60), (77, 78, 62, 61), (78, 79, 63, 62), (79, 64, 48, 63), (80, 81, 65, 64), (81, 82, 66, 65), (82, 83, 67, 66), (83, 84, 68, 67), (84, 85, 69, 68), (85, 86, 70, 69), (86, 87, 71, 70), (87, 88, 72, 71), (88, 89, 73, 72), (89, 90, 74, 73), (90, 91, 75, 74), (91, 92, 76, 75), (92, 93, 77, 76), (93, 94, 78, 77), (94, 95, 79, 78), (95, 80, 64, 79), (96, 97, 81, 80), (97, 98, 82, 81), (98, 99, 83, 82), (99, 100, 84, 83), (100, 101, 85, 84), (101, 102, 86, 85), (102, 103, 87, 86), (103, 104, 88, 87), (104, 105, 89, 88), (105, 106, 90, 89), (106, 107, 91, 90), (107, 108, 92, 91), (108, 109, 93, 92), (109, 110, 94, 93), (110, 111, 95, 94), (111, 96, 80, 95), (112, 113, 97, 96), (113, 114, 98, 97), (114, 115, 99, 98), (115, 116, 100, 99), (116, 117, 101, 100), (117, 118, 102, 101), (118, 119, 103, 102), (119, 120, 104, 103), (120, 121, 105, 104), (121, 122, 106, 105), (122, 123, 107, 106), (123, 124, 108, 107), (124, 125, 109, 108), (125, 126, 110, 109), (126, 127, 111, 110), (127, 112, 96, 111), (128, 129, 113, 112), (129, 130, 114, 113), (130, 131, 115, 114), (131, 132, 116, 115), (132, 133, 117, 116), (133, 134, 118, 117), (134, 135, 119, 118), (135, 136, 120, 119), (136, 137, 121, 120), (137, 138, 122, 121), (138, 139, 123, 122), (139, 140, 124, 123), (140, 141, 125, 124), (141, 142, 126, 125), (142, 143, 127, 126), (143, 128, 112, 127), (144, 145, 129, 128), (145, 146, 130, 129), (146, 147, 131, 130), (147, 148, 132, 131), (148, 149, 133, 132), (149, 150, 134, 133), (150, 151, 135, 134), (151, 152, 136, 135), (152, 153, 137, 136), (153, 154, 138, 137), (154, 155, 139, 138), (155, 156, 140, 139), (156, 157, 141, 140), (157, 158, 142, 141), (158, 159, 143, 142), (159, 144, 128, 143), (160, 161, 145, 144), (161, 162, 146, 145), (162, 163, 147, 146), (163, 164, 148, 147), (164, 165, 149, 148), (165, 166, 150, 149), (166, 167, 151, 150), (167, 168, 152, 151), (168, 169, 153, 152), (169, 170, 154, 153), (170, 171, 155, 154), (171, 172, 156, 155), (172, 173, 157, 156), (173, 174, 158, 157), (174, 175, 159, 158), (175, 160, 144, 159), (176, 177, 161, 160), (177, 178, 162, 161), (178, 179, 163, 162), (179, 180, 164, 163), (180, 181, 165, 164), (181, 182, 166, 165), (182, 183, 167, 166), (183, 184, 168, 167), (184, 185, 169, 168), (185, 186, 170, 169), (186, 187, 171, 170), (187, 188, 172, 171), (188, 189, 173, 172), (189, 190, 174, 173), (190, 191, 175, 174), (191, 176, 160, 175), (192, 193, 177, 176), (193, 194, 178, 177), (194, 195, 179, 178), (195, 196, 180, 179), (196, 197, 181, 180), (197, 198, 182, 181), (198, 199, 183, 182), (199, 200, 184, 183), (200, 201, 185, 184), (201, 202, 186, 185), (202, 203, 187, 186), (203, 204, 188, 187), (204, 205, 189, 188), (205, 206, 190, 189), (206, 207, 191, 190), (207, 192, 176, 191), (208, 209, 193, 192), (209, 210, 194, 193), (210, 211, 195, 194), (211, 212, 196, 195), (212, 213, 197, 196), (213, 214, 198, 197), (214, 215, 199, 198), (215, 216, 200, 199), (216, 217, 201, 200), (217, 218, 202, 201), (218, 219, 203, 202), (219, 220, 204, 203), (220, 221, 205, 204), (221, 222, 206, 205), (222, 223, 207, 206), (223, 208, 192, 207), (224, 225, 209, 208), (225, 226, 210, 209), (226, 227, 211, 210), (227, 228, 212, 211), (228, 229, 213, 212), (229, 230, 214, 213), (230, 231, 215, 214), (231, 232, 216, 215), (232, 233, 217, 216), (233, 234, 218, 217), (234, 235, 219, 218), (235, 236, 220, 219), (236, 237, 221, 220), (237, 238, 222, 221), (238, 239, 223, 222), (239, 224, 208, 223), (240, 241, 225, 224), (241, 242, 226, 225), (242, 243, 227, 226), (243, 244, 228, 227), (244, 245, 229, 228), (245, 246, 230, 229), (246, 247, 231, 230), (247, 248, 232, 231), (248, 249, 233, 232), (249, 250, 234, 233), (250, 251, 235, 234), (251, 252, 236, 235), (252, 253, 237, 236), (253, 254, 238, 237), (254, 255, 239, 238), (255, 240, 224, 239), (256, 257, 241, 240), (257, 258, 242, 241), (258, 259, 243, 242), (259, 260, 244, 243), (260, 261, 245, 244), (261, 262, 246, 245), (262, 263, 247, 246), (263, 264, 248, 247), (264, 265, 249, 248), (265, 266, 250, 249), (266, 267, 251, 250), (267, 268, 252, 251), (268, 269, 253, 252), (269, 270, 254, 253), (270, 271, 255, 254), (271, 256, 240, 255), (272, 273, 257, 256), (273, 274, 258, 257), (274, 275, 259, 258), (275, 276, 260, 259), (276, 277, 261, 260), (277, 278, 262, 261), (278, 279, 263, 262), (279, 280, 264, 263), (280, 281, 265, 264), (281, 282, 266, 265), (282, 283, 267, 266), (283, 284, 268, 267), (284, 285, 269, 268), (285, 286, 270, 269), (286, 287, 271, 270), (287, 272, 256, 271), (288, 289, 273, 272), (289, 290, 274, 273), (290, 291, 275, 274), (291, 292, 276, 275), (292, 293, 277, 276), (293, 294, 278, 277), (294, 295, 279, 278), (295, 296, 280, 279), (296, 297, 281, 280), (297, 298, 282, 281), (298, 299, 283, 282), (299, 300, 284, 283), (300, 301, 285, 284), (301, 302, 286, 285), (302, 303, 287, 286), (303, 288, 272, 287), (304, 305, 289, 288), (305, 306, 290, 289), (306, 307, 291, 290), (307, 308, 292, 291), (308, 309, 293, 292), (309, 310, 294, 293), (310, 311, 295, 294), (311, 312, 296, 295), (312, 313, 297, 296), (313, 314, 298, 297), (314, 315, 299, 298), (315, 316, 300, 299), (316, 317, 301, 300), (317, 318, 302, 301), (318, 319, 303, 302), (319, 304, 288, 303), (320, 321, 305, 304), (321, 322, 306, 305), (322, 323, 307, 306), (323, 324, 308, 307), (324, 325, 309, 308), (325, 326, 310, 309), (326, 327, 311, 310), (327, 328, 312, 311), (328, 329, 313, 312), (329, 330, 314, 313), (330, 331, 315, 314), (331, 332, 316, 315), (332, 333, 317, 316), (333, 334, 318, 317), (334, 335, 319, 318), (335, 320, 304, 319), (336, 337, 321, 320), (337, 338, 322, 321), (338, 339, 323, 322), (339, 340, 324, 323), (340, 341, 325, 324), (341, 342, 326, 325), (342, 343, 327, 326), (343, 344, 328, 327), (344, 345, 329, 328), (345, 346, 330, 329), (346, 347, 331, 330), (347, 348, 332, 331), (348, 349, 333, 332), (349, 350, 334, 333), (350, 351, 335, 334), (351, 336, 320, 335), (352, 353, 337, 336), (353, 354, 338, 337), (354, 355, 339, 338), (355, 356, 340, 339), (356, 357, 341, 340), (357, 358, 342, 341), (358, 359, 343, 342), (359, 360, 344, 343), (360, 361, 345, 344), (361, 362, 346, 345), (362, 363, 347, 346), (363, 364, 348, 347), (364, 365, 349, 348), (365, 366, 350, 349), (366, 367, 351, 350), (367, 352, 336, 351), (368, 369, 353, 352), (369, 370, 354, 353), (370, 371, 355, 354), (371, 372, 356, 355), (372, 373, 357, 356), (373, 374, 358, 357), (374, 375, 359, 358), (375, 376, 360, 359), (376, 377, 361, 360), (377, 378, 362, 361), (378, 379, 363, 362), (379, 380, 364, 363), (380, 381, 365, 364), (381, 382, 366, 365), (382, 383, 367, 366), (383, 368, 352, 367), (384, 385, 369, 368), (385, 386, 370, 369), (386, 387, 371, 370), (387, 388, 372, 371), (388, 389, 373, 372), (389, 390, 374, 373), (390, 391, 375, 374), (391, 392, 376, 375), (392, 393, 377, 376), (393, 394, 378, 377), (394, 395, 379, 378), (395, 396, 380, 379), (396, 397, 381, 380), (397, 398, 382, 381), (398, 399, 383, 382), (399, 384, 368, 383), (400, 401, 385, 384), (401, 402, 386, 385), (402, 403, 387, 386), (403, 404, 388, 387), (404, 405, 389, 388), (405, 406, 390, 389), (406, 407, 391, 390), (407, 408, 392, 391), (408, 409, 393, 392), (409, 410, 394, 393), (410, 411, 395, 394), (411, 412, 396, 395), (412, 413, 397, 396), (413, 414, 398, 397), (414, 415, 399, 398), (415, 400, 384, 399), (416, 417, 401, 400), (417, 418, 402, 401), (418, 419, 403, 402), (419, 420, 404, 403), (420, 421, 405, 404), (421, 422, 406, 405), (422, 423, 407, 406), (423, 424, 408, 407), (424, 425, 409, 408), (425, 426, 410, 409), (426, 427, 411, 410), (427, 428, 412, 411), (428, 429, 413, 412), (429, 430, 414, 413), (430, 431, 415, 414), (431, 416, 400, 415), (432, 433, 417, 416), (433, 434, 418, 417), (434, 435, 419, 418), (435, 436, 420, 419), (436, 437, 421, 420), (437, 438, 422, 421), (438, 439, 423, 422), (439, 440, 424, 423), (440, 441, 425, 424), (441, 442, 426, 425), (442, 443, 427, 426), (443, 444, 428, 427), (444, 445, 429, 428), (445, 446, 430, 429), (446, 447, 431, 430), (447, 432, 416, 431), (448, 449, 433, 432), (449, 450, 434, 433), (450, 451, 435, 434), (451, 452, 436, 435), (452, 453, 437, 436), (453, 454, 438, 437), (454, 455, 439, 438), (455, 456, 440, 439), (456, 457, 441, 440), (457, 458, 442, 441), (458, 459, 443, 442), (459, 460, 444, 443), (460, 461, 445, 444), (461, 462, 446, 445), (462, 463, 447, 446), (463, 448, 432, 447), (464, 465, 449, 448), (465, 466, 450, 449), (466, 467, 451, 450), (467, 468, 452, 451), (468, 469, 453, 452), (469, 470, 454, 453), (470, 471, 455, 454), (471, 472, 456, 455), (472, 473, 457, 456), (473, 474, 458, 457), (474, 475, 459, 458), (475, 476, 460, 459), (476, 477, 461, 460), (477, 478, 462, 461), (478, 479, 463, 462), (479, 464, 448, 463), (480, 481, 465, 464), (481, 482, 466, 465), (482, 483, 467, 466), (483, 484, 468, 467), (484, 485, 469, 468), (485, 486, 470, 469), (486, 487, 471, 470), (487, 488, 472, 471), (488, 489, 473, 472), (489, 490, 474, 473), (490, 491, 475, 474), (491, 492, 476, 475), (492, 493, 477, 476), (493, 494, 478, 477), (494, 495, 479, 478), (495, 480, 464, 479), (496, 497, 481, 480), (497, 498, 482, 481), (498, 499, 483, 482), (499, 500, 484, 483), (500, 501, 485, 484), (501, 502, 486, 485), (502, 503, 487, 486), (503, 504, 488, 487), (504, 505, 489, 488), (505, 506, 490, 489), (506, 507, 491, 490), (507, 508, 492, 491), (508, 509, 493, 492), (509, 510, 494, 493), (510, 511, 495, 494), (511, 496, 480, 495), (512, 513, 497, 496), (513, 514, 498, 497), (514, 515, 499, 498), (515, 516, 500, 499), (516, 517, 501, 500), (517, 518, 502, 501), (518, 519, 503, 502), (519, 520, 504, 503), (520, 521, 505, 504), (521, 522, 506, 505), (522, 523, 507, 506), (523, 524, 508, 507), (524, 525, 509, 508), (525, 526, 510, 509), (526, 527, 511, 510), (527, 512, 496, 511), (528, 529, 513, 512), (529, 530, 514, 513), (530, 531, 515, 514), (531, 532, 516, 515), (532, 533, 517, 516), (533, 534, 518, 517), (534, 535, 519, 518), (535, 536, 520, 519), (536, 537, 521, 520), (537, 538, 522, 521), (538, 539, 523, 522), (539, 540, 524, 523), (540, 541, 525, 524), (541, 542, 526, 525), (542, 543, 527, 526), (543, 528, 512, 527), (544, 545, 529, 528), (545, 546, 530, 529), (546, 547, 531, 530), (547, 548, 532, 531), (548, 549, 533, 532), (549, 550, 534, 533), (550, 551, 535, 534), (551, 552, 536, 535), (552, 553, 537, 536), (553, 554, 538, 537), (554, 555, 539, 538), (555, 556, 540, 539), (556, 557, 541, 540), (557, 558, 542, 541), (558, 559, 543, 542), (559, 544, 528, 543), (560, 561, 545, 544), (561, 562, 546, 545), (562, 563, 547, 546), (563, 564, 548, 547), (564, 565, 549, 548), (565, 566, 550, 549), (566, 567, 551, 550), (567, 568, 552, 551), (568, 569, 553, 552), (569, 570, 554, 553), (570, 571, 555, 554), (571, 572, 556, 555), (572, 573, 557, 556), (573, 574, 558, 557), (574, 575, 559, 558), (575, 560, 544, 559), (576, 577, 561, 560), (577, 578, 562, 561), (578, 579, 563, 562), (579, 580, 564, 563), (580, 581, 565, 564), (581, 582, 566, 565), (582, 583, 567, 566), (583, 584, 568, 567), (584, 585, 569, 568), (585, 586, 570, 569), (586, 587, 571, 570), (587, 588, 572, 571), (588, 589, 573, 572), (589, 590, 574, 573), (590, 591, 575, 574), (591, 576, 560, 575), (592, 593, 577, 576), (593, 594, 578, 577), (594, 595, 579, 578), (595, 596, 580, 579), (596, 597, 581, 580), (597, 598, 582, 581), (598, 599, 583, 582), (599, 600, 584, 583), (600, 601, 585, 584), (601, 602, 586, 585), (602, 603, 587, 586), (603, 604, 588, 587), (604, 605, 589, 588), (605, 606, 590, 589), (606, 607, 591, 590), (607, 592, 576, 591), (608, 609, 593, 592), (609, 610, 594, 593), (610, 611, 595, 594), (611, 612, 596, 595), (612, 613, 597, 596), (613, 614, 598, 597), (614, 615, 599, 598), (615, 616, 600, 599), (616, 617, 601, 600), (617, 618, 602, 601), (618, 619, 603, 602), (619, 620, 604, 603), (620, 621, 605, 604), (621, 622, 606, 605), (622, 623, 607, 606), (623, 608, 592, 607), (624, 625, 609, 608), (625, 626, 610, 609), (626, 627, 611, 610), (627, 628, 612, 611), (628, 629, 613, 612), (629, 630, 614, 613), (630, 631, 615, 614), (631, 632, 616, 615), (632, 633, 617, 616), (633, 634, 618, 617), (634, 635, 619, 618), (635, 636, 620, 619), (636, 637, 621, 620), (637, 638, 622, 621), (638, 639, 623, 622), (639, 624, 608, 623), (640, 641, 625, 624), (641, 642, 626, 625), (642, 643, 627, 626), (643, 644, 628, 627), (644, 645, 629, 628), (645, 646, 630, 629), (646, 647, 631, 630), (647, 648, 632, 631), (648, 649, 633, 632), (649, 650, 634, 633), (650, 651, 635, 634), (651, 652, 636, 635), (652, 653, 637, 636), (653, 654, 638, 637), (654, 655, 639, 638), (655, 640, 624, 639), (656, 657, 641, 640), (657, 658, 642, 641), (658, 659, 643, 642), (659, 660, 644, 643), (660, 661, 645, 644), (661, 662, 646, 645), (662, 663, 647, 646), (663, 664, 648, 647), (664, 665, 649, 648), (665, 666, 650, 649), (666, 667, 651, 650), (667, 668, 652, 651), (668, 669, 653, 652), (669, 670, 654, 653), (670, 671, 655, 654), (671, 656, 640, 655), (672, 673, 657, 656), (673, 674, 658, 657), (674, 675, 659, 658), (675, 676, 660, 659), (676, 677, 661, 660), (677, 678, 662, 661), (678, 679, 663, 662), (679, 680, 664, 663), (680, 681, 665, 664), (681, 682, 666, 665), (682, 683, 667, 666), (683, 684, 668, 667), (684, 685, 669, 668), (685, 686, 670, 669), (686, 687, 671, 670), (687, 672, 656, 671), (688, 689, 673, 672), (689, 690, 674, 673), (690, 691, 675, 674), (691, 692, 676, 675), (692, 693, 677, 676), (693, 694, 678, 677), (694, 695, 679, 678), (695, 696, 680, 679), (696, 697, 681, 680), (697, 698, 682, 681), (698, 699, 683, 682), (699, 700, 684, 683), (700, 701, 685, 684), (701, 702, 686, 685), (702, 703, 687, 686), (703, 688, 672, 687), (704, 705, 689, 688), (705, 706, 690, 689), (706, 707, 691, 690), (707, 708, 692, 691), (708, 709, 693, 692), (709, 710, 694, 693), (710, 711, 695, 694), (711, 712, 696, 695), (712, 713, 697, 696), (713, 714, 698, 697), (714, 715, 699, 698), (715, 716, 700, 699), (716, 717, 701, 700), (717, 718, 702, 701), (718, 719, 703, 702), (719, 704, 688, 703), (720, 721, 705, 704), (721, 722, 706, 705), (722, 723, 707, 706), (723, 724, 708, 707), (724, 725, 709, 708), (725, 726, 710, 709), (726, 727, 711, 710), (727, 728, 712, 711), (728, 729, 713, 712), (729, 730, 714, 713), (730, 731, 715, 714), (731, 732, 716, 715), (732, 733, 717, 716), (733, 734, 718, 717), (734, 735, 719, 718), (735, 720, 704, 719), (736, 737, 721, 720), (737, 738, 722, 721), (738, 739, 723, 722), (739, 740, 724, 723), (740, 741, 725, 724), (741, 742, 726, 725), (742, 743, 727, 726), (743, 744, 728, 727), (744, 745, 729, 728), (745, 746, 730, 729), (746, 747, 731, 730), (747, 748, 732, 731), (748, 749, 733, 732), (749, 750, 734, 733), (750, 751, 735, 734), (751, 736, 720, 735), (752, 753, 737, 736), (753, 754, 738, 737), (754, 755, 739, 738), (755, 756, 740, 739), (756, 757, 741, 740), (757, 758, 742, 741), (758, 759, 743, 742), (759, 760, 744, 743), (760, 761, 745, 744), (761, 762, 746, 745), (762, 763, 747, 746), (763, 764, 748, 747), (764, 765, 749, 748), (765, 766, 750, 749), (766, 767, 751, 750), (767, 752, 736, 751), (0, 1, 753, 752), (1, 2, 754, 753), (2, 3, 755, 754), (3, 4, 756, 755), (4, 5, 757, 756), (5, 6, 758, 757), (6, 7, 759, 758), (7, 8, 760, 759), (8, 9, 761, 760), (9, 10, 762, 761), (10, 11, 763, 762), (11, 12, 764, 763), (12, 13, 765, 764), (13, 14, 766, 765), (14, 15, 767, 766), (15, 0, 752, 767)])
me_targetring.use_remesh_preserve_volume = False
me_targetring.use_remesh_preserve_attributes = False
me_targetring.use_mirror_vertex_groups = False
me_targetring.update()

# ---- objects
ob_avatar = bpy.data.objects.new('Avatar', me_avatar)
ob_targetring = bpy.data.objects.new('TargetRing', me_targetring)

# ---- transforms, parenting, visibility, modifiers, constraints
ob_avatar.location = (-13.83, -0.1043, -3.209e-08)
ob_avatar.scale = (0.1029, 0.16, 0.16)
ob_avatar.lock_rotations_4d = False
ob_avatar.empty_display_type = 'ARROWS'
ob_avatar.color = (0.0, 0.0, 0.0, 1.0)
ob_avatar.lineart.crease_threshold = 0.0
ob_targetring.location = (0.05329, -0.1066, 2.328e-08)
ob_targetring.scale = (8.956, 8.956, 8.956)
ob_targetring.lock_rotations_4d = False
ob_targetring.empty_display_type = 'ARROWS'
ob_targetring.color = (0.0, 0.0, 0.0, 1.0)
ob_targetring.lineart.crease_threshold = 0.0

# ---- collection membership
col_collection_1_002.objects.link(ob_avatar)
col_collection_1_002.objects.link(ob_targetring)

# ---- scene / render settings (as saved in the file)
scene.frame_start = 1; scene.frame_end = 250; scene.frame_set(10)
scene.render.engine = 'BLENDER_EEVEE_NEXT'
scene.render.image_settings.file_format = 'JPEG'
scene.render.image_settings.color_mode = 'RGB'
scene.render.image_settings.compression = 90
scene.render.resolution_x = 800
scene.render.resolution_y = 600
scene.render.pixel_aspect_x = 100.0
scene.render.pixel_aspect_y = 100.0
scene.render.fps = 25
scene.render.dither_intensity = 0.0
scene.render.use_compositing = False
scene.render.use_sequencer = False
scene.render.bake_margin = 2
scene.render.bake_bias = 0.0
scene.render.use_stamp_time = False
scene.render.use_stamp_date = False
scene.render.use_stamp_frame = False
scene.render.use_stamp_camera = False
scene.render.use_stamp_scene = False
scene.render.use_stamp_filename = False
scene.render.use_stamp_render_time = False
scene.render.stamp_font_size = 0
scene.cycles.use_denoising = False
scene.cycles.samples = 10
scene.cycles.sampling_pattern = 'TABULATED_SOBOL'
scene.cycles.light_sampling_threshold = 0.0
scene.cycles.use_adaptive_sampling = False
scene.cycles.use_light_tree = False
scene.cycles.blur_glossy = 0.0
scene.cycles.volume_bounces = 1
scene.cycles.pixel_filter_type = 'GAUSSIAN'
scene.cycles.sample_clamp_indirect = 0.0
scene.view_settings.view_transform = 'Raw'
bpy.context.view_layer.update()

# ---- added for rendering (the .blend has no active camera and no usable light): camera, sun + grey world if the file has none
cam_auto = bpy.data.cameras.new('AutoCamera')
cam_auto.lens = 50.0
cam_auto.sensor_width = 36.0
cam_auto.clip_end = 1000.0
ob_auto_camera = bpy.data.objects.new('AutoCamera', cam_auto)
scene.collection.objects.link(ob_auto_camera)
ob_auto_camera.location = (26.6054, -34.656, 23.033)
ob_auto_camera.rotation_euler = (1.09748, -7.21219e-08, 0.694738)
scene.camera = ob_auto_camera
light_auto_sun = bpy.data.lights.new('AutoSun', 'SUN')
light_auto_sun.energy = 3.0
light_auto_sun.angle = 0.0523599
ob_auto_sun = bpy.data.objects.new('AutoSun', light_auto_sun)
scene.collection.objects.link(ob_auto_sun)
ob_auto_sun.rotation_euler = (0.872665, 0.174533, 0.523599)
if scene.world is None:
    world_auto = bpy.data.worlds.new('AutoWorld')
    world_auto.color = (0.3, 0.3, 0.3)
    scene.world = world_auto
bpy.context.view_layer.update()
